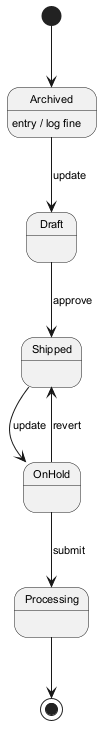

The diagram above was rendered by PlantUML. Its source (embedded in the PNG):
@startuml
skinparam backgroundColor #FFFFFF
skinparam classBackgroundColor #E8F4FA
skinparam classBorderColor #2C7DA0
skinparam defaultFontSize 11
[*] --> Archived
Archived --> Draft : update
Archived : entry / log fine
Draft --> Shipped : approve
Shipped --> OnHold : update
OnHold --> Processing : submit
OnHold --> Shipped : revert
Processing --> [*]
@enduml